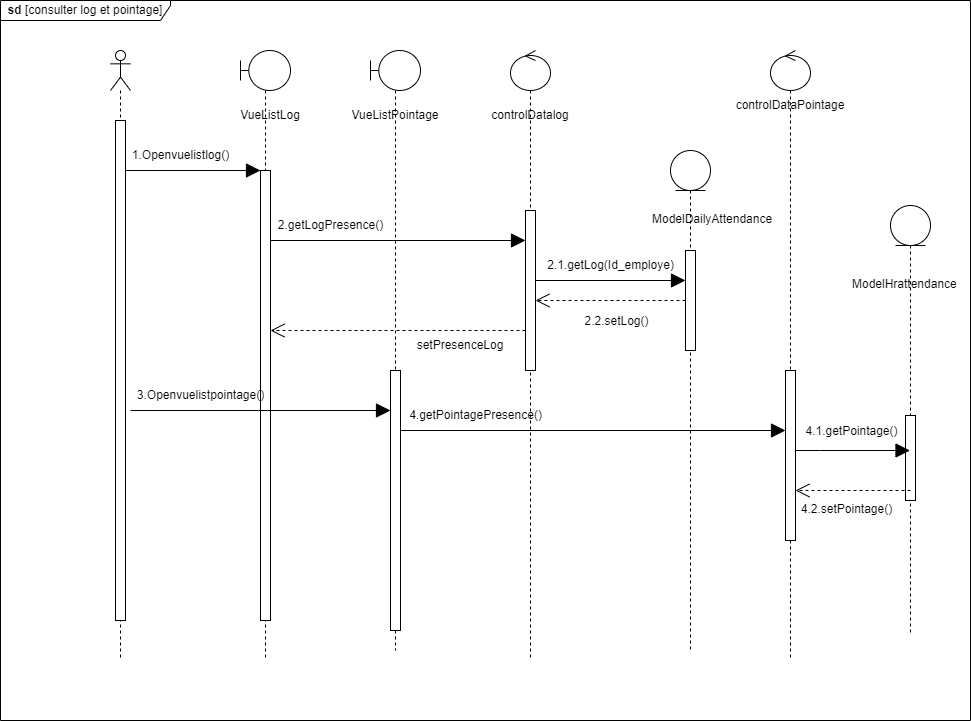

The diagram above was exported from draw.io. Its source (the exported page's mxGraphModel, read from the mxfile embedded in the PNG):
<mxGraphModel dx="2261" dy="733" grid="1" gridSize="10" guides="1" tooltips="1" connect="1" arrows="1" fold="1" page="1" pageScale="1" pageWidth="827" pageHeight="1169" math="0" shadow="0">
  <root>
    <mxCell id="0" />
    <mxCell id="1" parent="0" />
    <mxCell id="A5RBOforYYM7HajB-Tma-3" value="" style="shape=umlLifeline;perimeter=lifelinePerimeter;whiteSpace=wrap;html=1;container=1;dropTarget=0;collapsible=0;recursiveResize=0;outlineConnect=0;portConstraint=eastwest;newEdgeStyle={&quot;edgeStyle&quot;:&quot;elbowEdgeStyle&quot;,&quot;elbow&quot;:&quot;vertical&quot;,&quot;curved&quot;:0,&quot;rounded&quot;:0};participant=umlBoundary;size=40;" parent="1" vertex="1">
      <mxGeometry x="170" y="80" width="50" height="610" as="geometry" />
    </mxCell>
    <mxCell id="A5RBOforYYM7HajB-Tma-11" value="" style="html=1;points=[];perimeter=orthogonalPerimeter;outlineConnect=0;targetShapes=umlLifeline;portConstraint=eastwest;newEdgeStyle={&quot;edgeStyle&quot;:&quot;elbowEdgeStyle&quot;,&quot;elbow&quot;:&quot;vertical&quot;,&quot;curved&quot;:0,&quot;rounded&quot;:0};" parent="A5RBOforYYM7HajB-Tma-3" vertex="1">
      <mxGeometry x="20" y="120" width="10" height="450" as="geometry" />
    </mxCell>
    <mxCell id="A5RBOforYYM7HajB-Tma-5" value="" style="shape=umlLifeline;perimeter=lifelinePerimeter;whiteSpace=wrap;html=1;container=1;dropTarget=0;collapsible=0;recursiveResize=0;outlineConnect=0;portConstraint=eastwest;newEdgeStyle={&quot;edgeStyle&quot;:&quot;elbowEdgeStyle&quot;,&quot;elbow&quot;:&quot;vertical&quot;,&quot;curved&quot;:0,&quot;rounded&quot;:0};participant=umlEntity;" parent="1" vertex="1">
      <mxGeometry x="600" y="180" width="40" height="500" as="geometry" />
    </mxCell>
    <mxCell id="A5RBOforYYM7HajB-Tma-7" value="" style="shape=umlLifeline;perimeter=lifelinePerimeter;whiteSpace=wrap;html=1;container=1;dropTarget=0;collapsible=0;recursiveResize=0;outlineConnect=0;portConstraint=eastwest;newEdgeStyle={&quot;edgeStyle&quot;:&quot;elbowEdgeStyle&quot;,&quot;elbow&quot;:&quot;vertical&quot;,&quot;curved&quot;:0,&quot;rounded&quot;:0};participant=umlActor;" parent="1" vertex="1">
      <mxGeometry x="40" y="80" width="20" height="610" as="geometry" />
    </mxCell>
    <mxCell id="A5RBOforYYM7HajB-Tma-10" value="" style="html=1;points=[];perimeter=orthogonalPerimeter;outlineConnect=0;targetShapes=umlLifeline;portConstraint=eastwest;newEdgeStyle={&quot;edgeStyle&quot;:&quot;elbowEdgeStyle&quot;,&quot;elbow&quot;:&quot;vertical&quot;,&quot;curved&quot;:0,&quot;rounded&quot;:0};" parent="A5RBOforYYM7HajB-Tma-7" vertex="1">
      <mxGeometry x="5" y="70" width="10" height="500" as="geometry" />
    </mxCell>
    <mxCell id="A5RBOforYYM7HajB-Tma-8" value="" style="shape=umlLifeline;perimeter=lifelinePerimeter;whiteSpace=wrap;html=1;container=1;dropTarget=0;collapsible=0;recursiveResize=0;outlineConnect=0;portConstraint=eastwest;newEdgeStyle={&quot;edgeStyle&quot;:&quot;elbowEdgeStyle&quot;,&quot;elbow&quot;:&quot;vertical&quot;,&quot;curved&quot;:0,&quot;rounded&quot;:0};participant=umlControl;" parent="1" vertex="1">
      <mxGeometry x="440" y="80" width="40" height="610" as="geometry" />
    </mxCell>
    <mxCell id="A5RBOforYYM7HajB-Tma-9" value="" style="shape=umlLifeline;perimeter=lifelinePerimeter;whiteSpace=wrap;html=1;container=1;dropTarget=0;collapsible=0;recursiveResize=0;outlineConnect=0;portConstraint=eastwest;newEdgeStyle={&quot;edgeStyle&quot;:&quot;elbowEdgeStyle&quot;,&quot;elbow&quot;:&quot;vertical&quot;,&quot;curved&quot;:0,&quot;rounded&quot;:0};participant=umlControl;" parent="1" vertex="1">
      <mxGeometry x="700" y="80" width="40" height="610" as="geometry" />
    </mxCell>
    <mxCell id="A5RBOforYYM7HajB-Tma-15" value="" style="endArrow=block;endFill=1;endSize=12;html=1;rounded=0;" parent="1" edge="1" source="A5RBOforYYM7HajB-Tma-10">
      <mxGeometry width="160" relative="1" as="geometry">
        <mxPoint x="60" y="200" as="sourcePoint" />
        <mxPoint x="190" y="200" as="targetPoint" />
      </mxGeometry>
    </mxCell>
    <mxCell id="A5RBOforYYM7HajB-Tma-19" value="&lt;b&gt;sd&lt;/b&gt; [consulter log et pointage]" style="shape=umlFrame;whiteSpace=wrap;html=1;pointerEvents=0;width=170;height=20;fillColor=#ffffff;" parent="1" vertex="1">
      <mxGeometry x="-70" y="30" width="970" height="720" as="geometry" />
    </mxCell>
    <mxCell id="A5RBOforYYM7HajB-Tma-21" value="VueListLog" style="text;html=1;strokeColor=none;fillColor=none;align=center;verticalAlign=middle;whiteSpace=wrap;rounded=0;" parent="1" vertex="1">
      <mxGeometry x="170" y="130" width="60" height="30" as="geometry" />
    </mxCell>
    <mxCell id="A5RBOforYYM7HajB-Tma-22" value="" style="shape=umlLifeline;perimeter=lifelinePerimeter;whiteSpace=wrap;html=1;container=1;dropTarget=0;collapsible=0;recursiveResize=0;outlineConnect=0;portConstraint=eastwest;newEdgeStyle={&quot;edgeStyle&quot;:&quot;elbowEdgeStyle&quot;,&quot;elbow&quot;:&quot;vertical&quot;,&quot;curved&quot;:0,&quot;rounded&quot;:0};participant=umlBoundary;size=40;" parent="1" vertex="1">
      <mxGeometry x="300" y="80" width="50" height="600" as="geometry" />
    </mxCell>
    <mxCell id="A5RBOforYYM7HajB-Tma-23" value="" style="html=1;points=[];perimeter=orthogonalPerimeter;outlineConnect=0;targetShapes=umlLifeline;portConstraint=eastwest;newEdgeStyle={&quot;edgeStyle&quot;:&quot;elbowEdgeStyle&quot;,&quot;elbow&quot;:&quot;vertical&quot;,&quot;curved&quot;:0,&quot;rounded&quot;:0};" parent="A5RBOforYYM7HajB-Tma-22" vertex="1">
      <mxGeometry x="20" y="320" width="10" height="260" as="geometry" />
    </mxCell>
    <mxCell id="A5RBOforYYM7HajB-Tma-24" value="VueListPointage" style="text;html=1;strokeColor=none;fillColor=none;align=center;verticalAlign=middle;whiteSpace=wrap;rounded=0;" parent="1" vertex="1">
      <mxGeometry x="295" y="130" width="60" height="30" as="geometry" />
    </mxCell>
    <mxCell id="vnDBbqfmwdleq23sgLSE-2" value="controlDatalog" style="text;html=1;strokeColor=none;fillColor=none;align=center;verticalAlign=middle;whiteSpace=wrap;rounded=0;" vertex="1" parent="1">
      <mxGeometry x="430" y="130" width="60" height="30" as="geometry" />
    </mxCell>
    <mxCell id="vnDBbqfmwdleq23sgLSE-3" value="" style="html=1;points=[];perimeter=orthogonalPerimeter;outlineConnect=0;targetShapes=umlLifeline;portConstraint=eastwest;newEdgeStyle={&quot;edgeStyle&quot;:&quot;elbowEdgeStyle&quot;,&quot;elbow&quot;:&quot;vertical&quot;,&quot;curved&quot;:0,&quot;rounded&quot;:0};" vertex="1" parent="1">
      <mxGeometry x="455" y="240" width="10" height="160" as="geometry" />
    </mxCell>
    <mxCell id="vnDBbqfmwdleq23sgLSE-4" value="controlDataPointage" style="text;html=1;strokeColor=none;fillColor=none;align=center;verticalAlign=middle;whiteSpace=wrap;rounded=0;" vertex="1" parent="1">
      <mxGeometry x="690" y="120" width="60" height="30" as="geometry" />
    </mxCell>
    <mxCell id="vnDBbqfmwdleq23sgLSE-5" value="" style="endArrow=block;endFill=1;endSize=12;html=1;rounded=0;" edge="1" parent="1" target="vnDBbqfmwdleq23sgLSE-3">
      <mxGeometry width="160" relative="1" as="geometry">
        <mxPoint x="200" y="270" as="sourcePoint" />
        <mxPoint x="335" y="270" as="targetPoint" />
      </mxGeometry>
    </mxCell>
    <mxCell id="vnDBbqfmwdleq23sgLSE-6" value="2.getLogPresence()" style="text;html=1;align=center;verticalAlign=middle;resizable=0;points=[];autosize=1;strokeColor=none;fillColor=none;" vertex="1" parent="1">
      <mxGeometry x="195" y="240" width="130" height="30" as="geometry" />
    </mxCell>
    <mxCell id="vnDBbqfmwdleq23sgLSE-8" value="2.1.getLog(Id_employe)" style="text;html=1;align=center;verticalAlign=middle;resizable=0;points=[];autosize=1;strokeColor=none;fillColor=none;" vertex="1" parent="1">
      <mxGeometry x="465" y="280" width="150" height="30" as="geometry" />
    </mxCell>
    <mxCell id="vnDBbqfmwdleq23sgLSE-9" value="" style="endArrow=block;endFill=1;endSize=12;html=1;rounded=0;" edge="1" parent="1">
      <mxGeometry width="160" relative="1" as="geometry">
        <mxPoint x="465" y="310" as="sourcePoint" />
        <mxPoint x="615" y="310" as="targetPoint" />
      </mxGeometry>
    </mxCell>
    <mxCell id="vnDBbqfmwdleq23sgLSE-10" value="" style="html=1;points=[];perimeter=orthogonalPerimeter;outlineConnect=0;targetShapes=umlLifeline;portConstraint=eastwest;newEdgeStyle={&quot;edgeStyle&quot;:&quot;elbowEdgeStyle&quot;,&quot;elbow&quot;:&quot;vertical&quot;,&quot;curved&quot;:0,&quot;rounded&quot;:0};" vertex="1" parent="1">
      <mxGeometry x="615" y="280" width="10" height="100" as="geometry" />
    </mxCell>
    <mxCell id="vnDBbqfmwdleq23sgLSE-11" value="" style="endArrow=open;dashed=1;endFill=0;endSize=12;html=1;rounded=0;" edge="1" parent="1" source="vnDBbqfmwdleq23sgLSE-10" target="vnDBbqfmwdleq23sgLSE-3">
      <mxGeometry width="160" relative="1" as="geometry">
        <mxPoint x="120" y="440" as="sourcePoint" />
        <mxPoint x="280" y="440" as="targetPoint" />
      </mxGeometry>
    </mxCell>
    <mxCell id="vnDBbqfmwdleq23sgLSE-12" value="&lt;font style=&quot;font-size: 12px;&quot;&gt;2.2.setLog()&lt;/font&gt;" style="edgeLabel;html=1;align=center;verticalAlign=middle;resizable=0;points=[];" vertex="1" connectable="0" parent="vnDBbqfmwdleq23sgLSE-11">
      <mxGeometry x="0.04" y="5" relative="1" as="geometry">
        <mxPoint x="8" y="15" as="offset" />
      </mxGeometry>
    </mxCell>
    <mxCell id="vnDBbqfmwdleq23sgLSE-15" value="setPresenceLog" style="text;html=1;strokeColor=none;fillColor=none;align=center;verticalAlign=middle;whiteSpace=wrap;rounded=0;" vertex="1" parent="1">
      <mxGeometry x="360" y="360" width="60" height="30" as="geometry" />
    </mxCell>
    <mxCell id="vnDBbqfmwdleq23sgLSE-17" value="&lt;div style=&quot;text-align: center;&quot;&gt;&lt;span style=&quot;background-color: initial;&quot;&gt;ModelDailyAttendance&lt;/span&gt;&lt;/div&gt;" style="text;whiteSpace=wrap;html=1;" vertex="1" parent="1">
      <mxGeometry x="580" y="235" width="100" height="25" as="geometry" />
    </mxCell>
    <mxCell id="vnDBbqfmwdleq23sgLSE-19" value="3.Openvuelistpointage()" style="text;html=1;align=center;verticalAlign=middle;resizable=0;points=[];autosize=1;strokeColor=none;fillColor=none;" vertex="1" parent="1">
      <mxGeometry x="55" y="410" width="150" height="30" as="geometry" />
    </mxCell>
    <mxCell id="vnDBbqfmwdleq23sgLSE-21" value="" style="html=1;points=[];perimeter=orthogonalPerimeter;outlineConnect=0;targetShapes=umlLifeline;portConstraint=eastwest;newEdgeStyle={&quot;edgeStyle&quot;:&quot;elbowEdgeStyle&quot;,&quot;elbow&quot;:&quot;vertical&quot;,&quot;curved&quot;:0,&quot;rounded&quot;:0};" vertex="1" parent="1">
      <mxGeometry x="715" y="400" width="10" height="170" as="geometry" />
    </mxCell>
    <mxCell id="vnDBbqfmwdleq23sgLSE-23" value="4.getPointagePresence()" style="text;html=1;align=center;verticalAlign=middle;resizable=0;points=[];autosize=1;strokeColor=none;fillColor=none;" vertex="1" parent="1">
      <mxGeometry x="325" y="430" width="160" height="30" as="geometry" />
    </mxCell>
    <mxCell id="vnDBbqfmwdleq23sgLSE-24" value="" style="endArrow=block;endFill=1;endSize=12;html=1;rounded=0;" edge="1" parent="1" target="A5RBOforYYM7HajB-Tma-23">
      <mxGeometry width="160" relative="1" as="geometry">
        <mxPoint x="60" y="440" as="sourcePoint" />
        <mxPoint x="305" y="440" as="targetPoint" />
      </mxGeometry>
    </mxCell>
    <mxCell id="vnDBbqfmwdleq23sgLSE-25" value="1.Openvuelistlog()" style="text;html=1;align=center;verticalAlign=middle;resizable=0;points=[];autosize=1;strokeColor=none;fillColor=none;" vertex="1" parent="1">
      <mxGeometry x="50" y="170" width="120" height="30" as="geometry" />
    </mxCell>
    <mxCell id="vnDBbqfmwdleq23sgLSE-26" value="" style="shape=umlLifeline;perimeter=lifelinePerimeter;whiteSpace=wrap;html=1;container=1;dropTarget=0;collapsible=0;recursiveResize=0;outlineConnect=0;portConstraint=eastwest;newEdgeStyle={&quot;edgeStyle&quot;:&quot;elbowEdgeStyle&quot;,&quot;elbow&quot;:&quot;vertical&quot;,&quot;curved&quot;:0,&quot;rounded&quot;:0};participant=umlEntity;" vertex="1" parent="1">
      <mxGeometry x="820" y="235" width="40" height="430" as="geometry" />
    </mxCell>
    <mxCell id="vnDBbqfmwdleq23sgLSE-30" value="" style="html=1;points=[];perimeter=orthogonalPerimeter;outlineConnect=0;targetShapes=umlLifeline;portConstraint=eastwest;newEdgeStyle={&quot;edgeStyle&quot;:&quot;elbowEdgeStyle&quot;,&quot;elbow&quot;:&quot;vertical&quot;,&quot;curved&quot;:0,&quot;rounded&quot;:0};" vertex="1" parent="vnDBbqfmwdleq23sgLSE-26">
      <mxGeometry x="15" y="210" width="10" height="85" as="geometry" />
    </mxCell>
    <mxCell id="vnDBbqfmwdleq23sgLSE-27" value="&lt;div style=&quot;text-align: center;&quot;&gt;&lt;span style=&quot;background-color: initial;&quot;&gt;ModelHrattendance&lt;/span&gt;&lt;/div&gt;" style="text;whiteSpace=wrap;html=1;" vertex="1" parent="1">
      <mxGeometry x="780" y="300" width="100" height="25" as="geometry" />
    </mxCell>
    <mxCell id="vnDBbqfmwdleq23sgLSE-28" value="" style="endArrow=block;endFill=1;endSize=12;html=1;rounded=0;" edge="1" parent="1" target="vnDBbqfmwdleq23sgLSE-21">
      <mxGeometry width="160" relative="1" as="geometry">
        <mxPoint x="330" y="460" as="sourcePoint" />
        <mxPoint x="590" y="460" as="targetPoint" />
      </mxGeometry>
    </mxCell>
    <mxCell id="vnDBbqfmwdleq23sgLSE-29" value="" style="endArrow=block;endFill=1;endSize=12;html=1;rounded=0;" edge="1" parent="1" source="vnDBbqfmwdleq23sgLSE-21" target="vnDBbqfmwdleq23sgLSE-26">
      <mxGeometry width="160" relative="1" as="geometry">
        <mxPoint x="730" y="470" as="sourcePoint" />
        <mxPoint x="830" y="480" as="targetPoint" />
        <Array as="points">
          <mxPoint x="750" y="480" />
        </Array>
      </mxGeometry>
    </mxCell>
    <mxCell id="vnDBbqfmwdleq23sgLSE-31" value="" style="endArrow=open;dashed=1;endFill=0;endSize=12;html=1;rounded=0;" edge="1" parent="1" target="vnDBbqfmwdleq23sgLSE-21">
      <mxGeometry width="160" relative="1" as="geometry">
        <mxPoint x="840" y="520" as="sourcePoint" />
        <mxPoint x="690" y="520" as="targetPoint" />
      </mxGeometry>
    </mxCell>
    <mxCell id="vnDBbqfmwdleq23sgLSE-32" value="&lt;font style=&quot;font-size: 12px;&quot;&gt;4.1.getPointage()&lt;/font&gt;" style="edgeLabel;html=1;align=center;verticalAlign=middle;resizable=0;points=[];" vertex="1" connectable="0" parent="vnDBbqfmwdleq23sgLSE-31">
      <mxGeometry x="0.04" y="5" relative="1" as="geometry">
        <mxPoint y="-65" as="offset" />
      </mxGeometry>
    </mxCell>
    <mxCell id="vnDBbqfmwdleq23sgLSE-33" value="&lt;font style=&quot;font-size: 12px;&quot;&gt;4.2.setPointage()&lt;/font&gt;" style="edgeLabel;html=1;align=center;verticalAlign=middle;resizable=0;points=[];" vertex="1" connectable="0" parent="1">
      <mxGeometry x="780" y="540" as="geometry">
        <mxPoint x="-5" y="-2" as="offset" />
      </mxGeometry>
    </mxCell>
    <mxCell id="vnDBbqfmwdleq23sgLSE-36" value="" style="endArrow=open;dashed=1;endFill=0;endSize=12;html=1;rounded=0;" edge="1" parent="1" target="A5RBOforYYM7HajB-Tma-11">
      <mxGeometry width="160" relative="1" as="geometry">
        <mxPoint x="455" y="360" as="sourcePoint" />
        <mxPoint x="305" y="360" as="targetPoint" />
      </mxGeometry>
    </mxCell>
  </root>
</mxGraphModel>